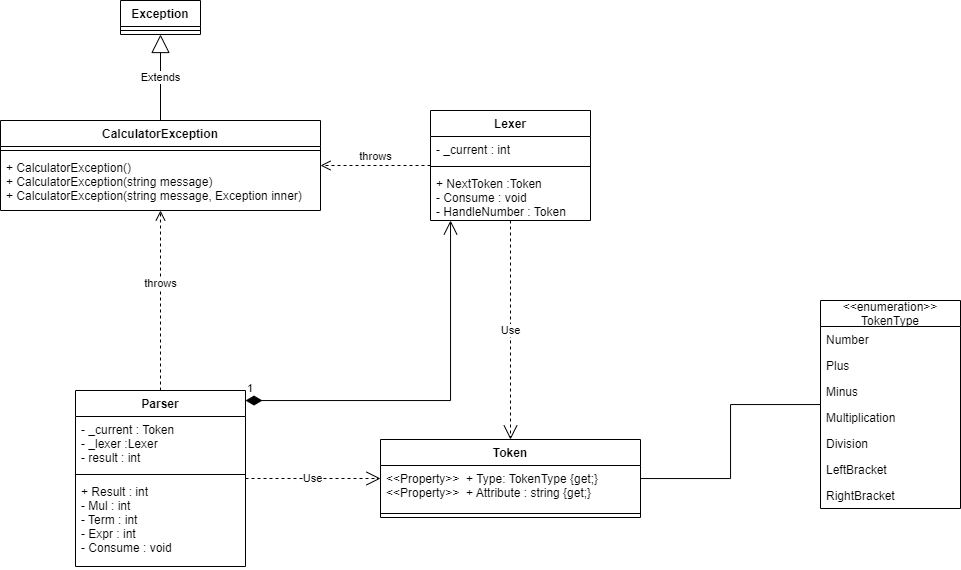

The diagram above was exported from draw.io. Its source (the exported page's mxGraphModel, read from the mxfile embedded in the PNG):
<mxGraphModel dx="1937" dy="623" grid="1" gridSize="10" guides="1" tooltips="1" connect="1" arrows="1" fold="1" page="1" pageScale="1" pageWidth="827" pageHeight="1169" math="0" shadow="0">
  <root>
    <mxCell id="0" />
    <mxCell id="1" parent="0" />
    <mxCell id="0Dyy4_Dvl12AQf_kCFo6-1" value="Lexer" style="swimlane;fontStyle=1;align=center;verticalAlign=top;childLayout=stackLayout;horizontal=1;startSize=26;horizontalStack=0;resizeParent=1;resizeParentMax=0;resizeLast=0;collapsible=1;marginBottom=0;" vertex="1" parent="1">
      <mxGeometry x="190" y="340" width="160" height="110" as="geometry" />
    </mxCell>
    <mxCell id="0Dyy4_Dvl12AQf_kCFo6-2" value="- _current : int" style="text;strokeColor=none;fillColor=none;align=left;verticalAlign=top;spacingLeft=4;spacingRight=4;overflow=hidden;rotatable=0;points=[[0,0.5],[1,0.5]];portConstraint=eastwest;" vertex="1" parent="0Dyy4_Dvl12AQf_kCFo6-1">
      <mxGeometry y="26" width="160" height="26" as="geometry" />
    </mxCell>
    <mxCell id="0Dyy4_Dvl12AQf_kCFo6-3" value="" style="line;strokeWidth=1;fillColor=none;align=left;verticalAlign=middle;spacingTop=-1;spacingLeft=3;spacingRight=3;rotatable=0;labelPosition=right;points=[];portConstraint=eastwest;" vertex="1" parent="0Dyy4_Dvl12AQf_kCFo6-1">
      <mxGeometry y="52" width="160" height="8" as="geometry" />
    </mxCell>
    <mxCell id="0Dyy4_Dvl12AQf_kCFo6-4" value="+ NextToken :Token&#10;- Consume : void&#10;- HandleNumber : Token" style="text;strokeColor=none;fillColor=none;align=left;verticalAlign=top;spacingLeft=4;spacingRight=4;overflow=hidden;rotatable=0;points=[[0,0.5],[1,0.5]];portConstraint=eastwest;" vertex="1" parent="0Dyy4_Dvl12AQf_kCFo6-1">
      <mxGeometry y="60" width="160" height="50" as="geometry" />
    </mxCell>
    <mxCell id="0Dyy4_Dvl12AQf_kCFo6-5" value="Parser" style="swimlane;fontStyle=1;align=center;verticalAlign=top;childLayout=stackLayout;horizontal=1;startSize=26;horizontalStack=0;resizeParent=1;resizeParentMax=0;resizeLast=0;collapsible=1;marginBottom=0;" vertex="1" parent="1">
      <mxGeometry x="-165" y="620" width="170" height="176" as="geometry" />
    </mxCell>
    <mxCell id="0Dyy4_Dvl12AQf_kCFo6-6" value="- _current : Token&#10;- _lexer :Lexer&#10;- result : int" style="text;strokeColor=none;fillColor=none;align=left;verticalAlign=top;spacingLeft=4;spacingRight=4;overflow=hidden;rotatable=0;points=[[0,0.5],[1,0.5]];portConstraint=eastwest;" vertex="1" parent="0Dyy4_Dvl12AQf_kCFo6-5">
      <mxGeometry y="26" width="170" height="54" as="geometry" />
    </mxCell>
    <mxCell id="0Dyy4_Dvl12AQf_kCFo6-7" value="" style="line;strokeWidth=1;fillColor=none;align=left;verticalAlign=middle;spacingTop=-1;spacingLeft=3;spacingRight=3;rotatable=0;labelPosition=right;points=[];portConstraint=eastwest;" vertex="1" parent="0Dyy4_Dvl12AQf_kCFo6-5">
      <mxGeometry y="80" width="170" height="8" as="geometry" />
    </mxCell>
    <mxCell id="0Dyy4_Dvl12AQf_kCFo6-8" value="+ Result : int&#10;- Mul : int&#10;- Term : int&#10;- Expr : int&#10;- Consume : void" style="text;strokeColor=none;fillColor=none;align=left;verticalAlign=top;spacingLeft=4;spacingRight=4;overflow=hidden;rotatable=0;points=[[0,0.5],[1,0.5]];portConstraint=eastwest;" vertex="1" parent="0Dyy4_Dvl12AQf_kCFo6-5">
      <mxGeometry y="88" width="170" height="88" as="geometry" />
    </mxCell>
    <mxCell id="0Dyy4_Dvl12AQf_kCFo6-13" value="CalculatorException" style="swimlane;fontStyle=1;align=center;verticalAlign=top;childLayout=stackLayout;horizontal=1;startSize=26;horizontalStack=0;resizeParent=1;resizeParentMax=0;resizeLast=0;collapsible=1;marginBottom=0;" vertex="1" parent="1">
      <mxGeometry x="-240" y="350" width="320" height="90" as="geometry" />
    </mxCell>
    <mxCell id="0Dyy4_Dvl12AQf_kCFo6-15" value="" style="line;strokeWidth=1;fillColor=none;align=left;verticalAlign=middle;spacingTop=-1;spacingLeft=3;spacingRight=3;rotatable=0;labelPosition=right;points=[];portConstraint=eastwest;" vertex="1" parent="0Dyy4_Dvl12AQf_kCFo6-13">
      <mxGeometry y="26" width="320" height="8" as="geometry" />
    </mxCell>
    <mxCell id="0Dyy4_Dvl12AQf_kCFo6-16" value="+ CalculatorException()&#10;+ CalculatorException(string message)&#10;+ CalculatorException(string message, Exception inner)" style="text;strokeColor=none;fillColor=none;align=left;verticalAlign=top;spacingLeft=4;spacingRight=4;overflow=hidden;rotatable=0;points=[[0,0.5],[1,0.5]];portConstraint=eastwest;fontStyle=0" vertex="1" parent="0Dyy4_Dvl12AQf_kCFo6-13">
      <mxGeometry y="34" width="320" height="56" as="geometry" />
    </mxCell>
    <mxCell id="0Dyy4_Dvl12AQf_kCFo6-17" value="Token" style="swimlane;fontStyle=1;align=center;verticalAlign=top;childLayout=stackLayout;horizontal=1;startSize=26;horizontalStack=0;resizeParent=1;resizeParentMax=0;resizeLast=0;collapsible=1;marginBottom=0;" vertex="1" parent="1">
      <mxGeometry x="140" y="669" width="260" height="78" as="geometry" />
    </mxCell>
    <mxCell id="0Dyy4_Dvl12AQf_kCFo6-18" value="&lt;&lt;Property&gt;&gt;  + Type: TokenType {get;}&#10;&lt;&lt;Property&gt;&gt;  + Attribute : string {get;}" style="text;strokeColor=none;fillColor=none;align=left;verticalAlign=top;spacingLeft=4;spacingRight=4;overflow=hidden;rotatable=0;points=[[0,0.5],[1,0.5]];portConstraint=eastwest;" vertex="1" parent="0Dyy4_Dvl12AQf_kCFo6-17">
      <mxGeometry y="26" width="260" height="44" as="geometry" />
    </mxCell>
    <mxCell id="0Dyy4_Dvl12AQf_kCFo6-19" value="" style="line;strokeWidth=1;fillColor=none;align=left;verticalAlign=middle;spacingTop=-1;spacingLeft=3;spacingRight=3;rotatable=0;labelPosition=right;points=[];portConstraint=eastwest;" vertex="1" parent="0Dyy4_Dvl12AQf_kCFo6-17">
      <mxGeometry y="70" width="260" height="8" as="geometry" />
    </mxCell>
    <mxCell id="0Dyy4_Dvl12AQf_kCFo6-29" value="&lt;&lt;enumeration&gt;&gt;&#10;TokenType" style="swimlane;fontStyle=0;childLayout=stackLayout;horizontal=1;startSize=26;fillColor=none;horizontalStack=0;resizeParent=1;resizeParentMax=0;resizeLast=0;collapsible=1;marginBottom=0;" vertex="1" parent="1">
      <mxGeometry x="580" y="530" width="140" height="208" as="geometry" />
    </mxCell>
    <mxCell id="0Dyy4_Dvl12AQf_kCFo6-30" value="Number" style="text;strokeColor=none;fillColor=none;align=left;verticalAlign=top;spacingLeft=4;spacingRight=4;overflow=hidden;rotatable=0;points=[[0,0.5],[1,0.5]];portConstraint=eastwest;" vertex="1" parent="0Dyy4_Dvl12AQf_kCFo6-29">
      <mxGeometry y="26" width="140" height="26" as="geometry" />
    </mxCell>
    <mxCell id="0Dyy4_Dvl12AQf_kCFo6-31" value="Plus" style="text;strokeColor=none;fillColor=none;align=left;verticalAlign=top;spacingLeft=4;spacingRight=4;overflow=hidden;rotatable=0;points=[[0,0.5],[1,0.5]];portConstraint=eastwest;" vertex="1" parent="0Dyy4_Dvl12AQf_kCFo6-29">
      <mxGeometry y="52" width="140" height="26" as="geometry" />
    </mxCell>
    <mxCell id="0Dyy4_Dvl12AQf_kCFo6-32" value="Minus" style="text;strokeColor=none;fillColor=none;align=left;verticalAlign=top;spacingLeft=4;spacingRight=4;overflow=hidden;rotatable=0;points=[[0,0.5],[1,0.5]];portConstraint=eastwest;" vertex="1" parent="0Dyy4_Dvl12AQf_kCFo6-29">
      <mxGeometry y="78" width="140" height="26" as="geometry" />
    </mxCell>
    <mxCell id="0Dyy4_Dvl12AQf_kCFo6-33" value="Multiplication" style="text;strokeColor=none;fillColor=none;align=left;verticalAlign=top;spacingLeft=4;spacingRight=4;overflow=hidden;rotatable=0;points=[[0,0.5],[1,0.5]];portConstraint=eastwest;" vertex="1" parent="0Dyy4_Dvl12AQf_kCFo6-29">
      <mxGeometry y="104" width="140" height="26" as="geometry" />
    </mxCell>
    <mxCell id="0Dyy4_Dvl12AQf_kCFo6-34" value="Division" style="text;strokeColor=none;fillColor=none;align=left;verticalAlign=top;spacingLeft=4;spacingRight=4;overflow=hidden;rotatable=0;points=[[0,0.5],[1,0.5]];portConstraint=eastwest;" vertex="1" parent="0Dyy4_Dvl12AQf_kCFo6-29">
      <mxGeometry y="130" width="140" height="26" as="geometry" />
    </mxCell>
    <mxCell id="0Dyy4_Dvl12AQf_kCFo6-35" value="LeftBracket" style="text;strokeColor=none;fillColor=none;align=left;verticalAlign=top;spacingLeft=4;spacingRight=4;overflow=hidden;rotatable=0;points=[[0,0.5],[1,0.5]];portConstraint=eastwest;" vertex="1" parent="0Dyy4_Dvl12AQf_kCFo6-29">
      <mxGeometry y="156" width="140" height="26" as="geometry" />
    </mxCell>
    <mxCell id="0Dyy4_Dvl12AQf_kCFo6-36" value="RightBracket" style="text;strokeColor=none;fillColor=none;align=left;verticalAlign=top;spacingLeft=4;spacingRight=4;overflow=hidden;rotatable=0;points=[[0,0.5],[1,0.5]];portConstraint=eastwest;" vertex="1" parent="0Dyy4_Dvl12AQf_kCFo6-29">
      <mxGeometry y="182" width="140" height="26" as="geometry" />
    </mxCell>
    <mxCell id="0Dyy4_Dvl12AQf_kCFo6-37" value="Extends" style="endArrow=block;endSize=16;endFill=0;html=1;rounded=0;" edge="1" parent="1" source="0Dyy4_Dvl12AQf_kCFo6-13" target="0Dyy4_Dvl12AQf_kCFo6-38">
      <mxGeometry width="160" relative="1" as="geometry">
        <mxPoint x="-160" y="280" as="sourcePoint" />
        <mxPoint x="-70" y="270" as="targetPoint" />
      </mxGeometry>
    </mxCell>
    <mxCell id="0Dyy4_Dvl12AQf_kCFo6-38" value="Exception" style="swimlane;fontStyle=1;align=center;verticalAlign=top;childLayout=stackLayout;horizontal=1;startSize=26;horizontalStack=0;resizeParent=1;resizeParentMax=0;resizeLast=0;collapsible=1;marginBottom=0;" vertex="1" parent="1">
      <mxGeometry x="-120" y="230" width="80" height="34" as="geometry" />
    </mxCell>
    <mxCell id="0Dyy4_Dvl12AQf_kCFo6-39" value="" style="line;strokeWidth=1;fillColor=none;align=left;verticalAlign=middle;spacingTop=-1;spacingLeft=3;spacingRight=3;rotatable=0;labelPosition=right;points=[];portConstraint=eastwest;" vertex="1" parent="0Dyy4_Dvl12AQf_kCFo6-38">
      <mxGeometry y="26" width="80" height="8" as="geometry" />
    </mxCell>
    <mxCell id="0Dyy4_Dvl12AQf_kCFo6-40" value="throws" style="html=1;verticalAlign=bottom;endArrow=open;dashed=1;endSize=8;rounded=0;" edge="1" parent="1" source="0Dyy4_Dvl12AQf_kCFo6-1" target="0Dyy4_Dvl12AQf_kCFo6-13">
      <mxGeometry relative="1" as="geometry">
        <mxPoint x="180" y="394.6" as="sourcePoint" />
        <mxPoint x="100" y="394.6" as="targetPoint" />
      </mxGeometry>
    </mxCell>
    <mxCell id="0Dyy4_Dvl12AQf_kCFo6-41" value="throws" style="html=1;verticalAlign=bottom;endArrow=open;dashed=1;endSize=8;rounded=0;" edge="1" parent="1" source="0Dyy4_Dvl12AQf_kCFo6-5" target="0Dyy4_Dvl12AQf_kCFo6-13">
      <mxGeometry x="0.0909" relative="1" as="geometry">
        <mxPoint x="-10" y="550" as="sourcePoint" />
        <mxPoint x="-120" y="550" as="targetPoint" />
        <mxPoint as="offset" />
      </mxGeometry>
    </mxCell>
    <mxCell id="0Dyy4_Dvl12AQf_kCFo6-42" value="1" style="endArrow=open;html=1;endSize=12;startArrow=diamondThin;startSize=14;startFill=1;edgeStyle=orthogonalEdgeStyle;align=left;verticalAlign=bottom;rounded=0;" edge="1" parent="1" source="0Dyy4_Dvl12AQf_kCFo6-5" target="0Dyy4_Dvl12AQf_kCFo6-1">
      <mxGeometry x="-1" y="3" relative="1" as="geometry">
        <mxPoint x="150" y="560" as="sourcePoint" />
        <mxPoint x="310" y="560" as="targetPoint" />
        <Array as="points">
          <mxPoint x="210" y="630" />
        </Array>
      </mxGeometry>
    </mxCell>
    <mxCell id="0Dyy4_Dvl12AQf_kCFo6-43" value="Use" style="endArrow=open;endSize=12;dashed=1;html=1;rounded=0;" edge="1" parent="1" source="0Dyy4_Dvl12AQf_kCFo6-5" target="0Dyy4_Dvl12AQf_kCFo6-17">
      <mxGeometry width="160" relative="1" as="geometry">
        <mxPoint x="10" y="810" as="sourcePoint" />
        <mxPoint x="170" y="810" as="targetPoint" />
      </mxGeometry>
    </mxCell>
    <mxCell id="0Dyy4_Dvl12AQf_kCFo6-44" value="Use" style="endArrow=open;endSize=12;dashed=1;html=1;rounded=0;" edge="1" parent="1" source="0Dyy4_Dvl12AQf_kCFo6-1" target="0Dyy4_Dvl12AQf_kCFo6-17">
      <mxGeometry width="160" relative="1" as="geometry">
        <mxPoint x="320" y="520" as="sourcePoint" />
        <mxPoint x="455" y="520" as="targetPoint" />
      </mxGeometry>
    </mxCell>
    <mxCell id="0Dyy4_Dvl12AQf_kCFo6-45" value="" style="endArrow=none;html=1;edgeStyle=orthogonalEdgeStyle;rounded=0;" edge="1" parent="1" source="0Dyy4_Dvl12AQf_kCFo6-17" target="0Dyy4_Dvl12AQf_kCFo6-29">
      <mxGeometry relative="1" as="geometry">
        <mxPoint x="430" y="670" as="sourcePoint" />
        <mxPoint x="590" y="670" as="targetPoint" />
      </mxGeometry>
    </mxCell>
  </root>
</mxGraphModel>